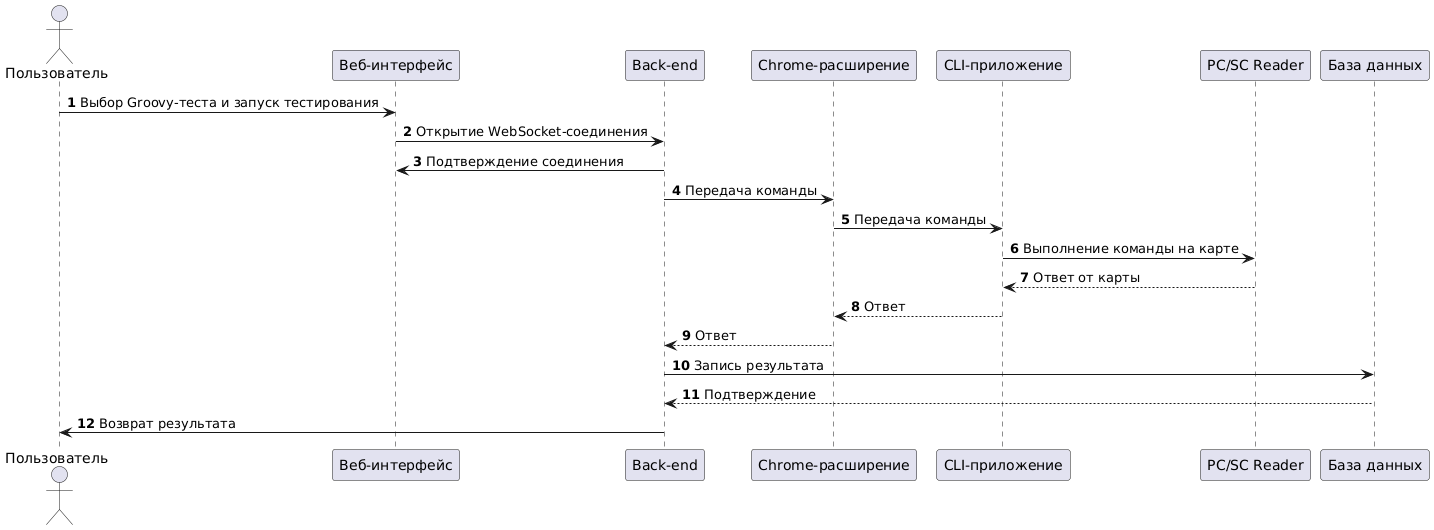

The diagram above was rendered by PlantUML. Its source (embedded in the PNG):
@startuml
actor Пользователь
participant "Веб-интерфейс" as UI
participant "Back-end" as BE
participant "Chrome-расширение" as Chrome
participant "CLI-приложение" as CLI
participant "PC/SC Reader" as Reader
participant "База данных" as DB
autonumber

Пользователь -> UI : Выбор Groovy-теста и запуск тестирования
UI -> BE : Открытие WebSocket-соединения
BE -> UI : Подтверждение соединения
BE -> Chrome : Передача команды
Chrome -> CLI : Передача команды
CLI -> Reader : Выполнение команды на карте
Reader --> CLI : Ответ от карты
CLI --> Chrome : Ответ
Chrome --> BE : Ответ
BE -> DB : Запись результата
DB --> BE : Подтверждение
BE -> Пользователь : Возврат результата
@enduml